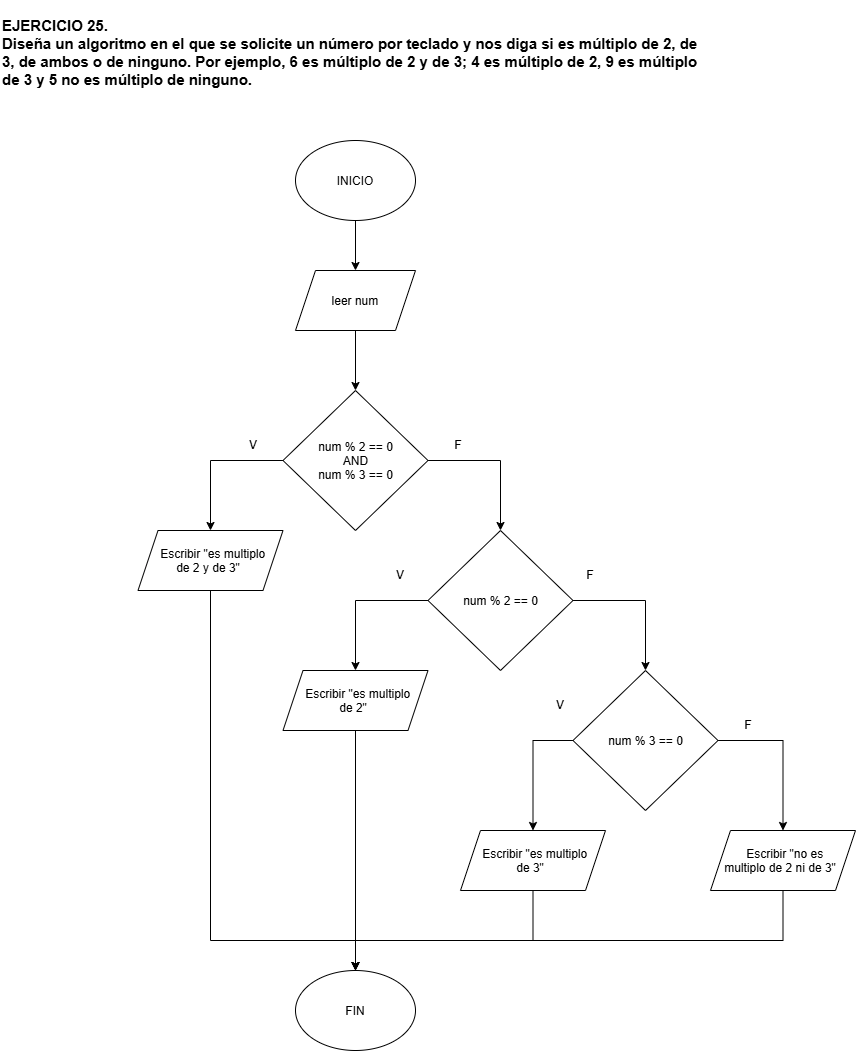

The diagram above was exported from draw.io. Its source (the exported page's mxGraphModel, read from the mxfile embedded in the PNG):
<mxGraphModel dx="930" dy="1336" grid="1" gridSize="10" guides="1" tooltips="1" connect="1" arrows="1" fold="1" page="1" pageScale="1" pageWidth="827" pageHeight="1169" background="light-dark(#ffffff, #121212)" math="0" shadow="0">
  <root>
    <mxCell id="0" />
    <mxCell id="1" parent="0" />
    <mxCell id="fIvRzThYHnrBOZ1PXQcG-1" parent="1" style="text;html=1;whiteSpace=wrap;strokeColor=none;fillColor=none;align=left;verticalAlign=middle;rounded=0;" value="&lt;b&gt;&lt;font style=&quot;font-size: 15px;&quot;&gt;EJERCICIO 25.&lt;br&gt;Diseña un algoritmo en el que se solicite un número por teclado y nos diga si es múltiplo de&amp;nbsp;2, de 3, de ambos o de ninguno. Por ejemplo, 6 es múltiplo de 2 y de 3; 4 es múltiplo de 2, 9 es múltiplo de 3 y 5 no es múltiplo de ninguno.&lt;/font&gt;&lt;/b&gt;&lt;div&gt;&lt;br&gt;&lt;/div&gt;" vertex="1">
      <mxGeometry height="120" width="710" x="80" y="120" as="geometry" />
    </mxCell>
    <mxCell id="fIvRzThYHnrBOZ1PXQcG-5" edge="1" parent="1" source="fIvRzThYHnrBOZ1PXQcG-2" style="edgeStyle=orthogonalEdgeStyle;rounded=0;orthogonalLoop=1;jettySize=auto;html=1;" target="fIvRzThYHnrBOZ1PXQcG-3" value="">
      <mxGeometry relative="1" as="geometry" />
    </mxCell>
    <mxCell id="fIvRzThYHnrBOZ1PXQcG-2" parent="1" style="ellipse;whiteSpace=wrap;html=1;shapeInside=1;" value="INICIO&lt;div&gt;&lt;br/&gt;&lt;/div&gt;" vertex="1">
      <mxGeometry height="80" width="120" x="375" y="260" as="geometry" />
    </mxCell>
    <mxCell id="fIvRzThYHnrBOZ1PXQcG-6" edge="1" parent="1" source="fIvRzThYHnrBOZ1PXQcG-3" style="edgeStyle=orthogonalEdgeStyle;rounded=0;orthogonalLoop=1;jettySize=auto;html=1;" target="fIvRzThYHnrBOZ1PXQcG-4" value="">
      <mxGeometry relative="1" as="geometry" />
    </mxCell>
    <mxCell id="fIvRzThYHnrBOZ1PXQcG-3" parent="1" style="shape=parallelogram;perimeter=parallelogramPerimeter;whiteSpace=wrap;html=1;shapeInside=1;fixedSize=1;" value="leer num" vertex="1">
      <mxGeometry height="60" width="120" x="375" y="390" as="geometry" />
    </mxCell>
    <mxCell id="fIvRzThYHnrBOZ1PXQcG-8" edge="1" parent="1" source="fIvRzThYHnrBOZ1PXQcG-4" style="edgeStyle=orthogonalEdgeStyle;rounded=0;orthogonalLoop=1;jettySize=auto;html=1;entryX=0.5;entryY=0;entryDx=0;entryDy=0;" target="fIvRzThYHnrBOZ1PXQcG-7">
      <mxGeometry relative="1" as="geometry">
        <Array as="points">
          <mxPoint x="290" y="580" />
        </Array>
      </mxGeometry>
    </mxCell>
    <mxCell id="fIvRzThYHnrBOZ1PXQcG-13" edge="1" parent="1" source="fIvRzThYHnrBOZ1PXQcG-4" style="edgeStyle=orthogonalEdgeStyle;rounded=0;orthogonalLoop=1;jettySize=auto;html=1;" target="fIvRzThYHnrBOZ1PXQcG-12">
      <mxGeometry relative="1" as="geometry">
        <Array as="points">
          <mxPoint x="580" y="580" />
        </Array>
      </mxGeometry>
    </mxCell>
    <mxCell id="fIvRzThYHnrBOZ1PXQcG-4" parent="1" style="rhombus;whiteSpace=wrap;html=1;shapeInside=1;" value="num % 2 == 0&lt;br&gt;AND&lt;br&gt;num % 3 == 0" vertex="1">
      <mxGeometry height="140" width="145" x="362.5" y="510" as="geometry" />
    </mxCell>
    <mxCell id="fIvRzThYHnrBOZ1PXQcG-34" edge="1" parent="1" source="fIvRzThYHnrBOZ1PXQcG-7" style="edgeStyle=orthogonalEdgeStyle;rounded=0;orthogonalLoop=1;jettySize=auto;html=1;entryX=0.5;entryY=0;entryDx=0;entryDy=0;" target="fIvRzThYHnrBOZ1PXQcG-33">
      <mxGeometry relative="1" as="geometry">
        <Array as="points">
          <mxPoint x="290" y="1060" />
          <mxPoint x="435" y="1060" />
        </Array>
      </mxGeometry>
    </mxCell>
    <mxCell id="fIvRzThYHnrBOZ1PXQcG-7" parent="1" style="shape=parallelogram;perimeter=parallelogramPerimeter;whiteSpace=wrap;html=1;shapeInside=1;fixedSize=1;" value="Escribir &quot;es multiplo de 2 y de 3&quot;" vertex="1">
      <mxGeometry height="60" width="145" x="217.5" y="650" as="geometry" />
    </mxCell>
    <mxCell id="fIvRzThYHnrBOZ1PXQcG-9" parent="1" style="text;html=1;whiteSpace=wrap;strokeColor=none;fillColor=none;align=center;verticalAlign=middle;rounded=0;" value="V" vertex="1">
      <mxGeometry height="30" width="60" x="302.5" y="550" as="geometry" />
    </mxCell>
    <mxCell id="fIvRzThYHnrBOZ1PXQcG-18" edge="1" parent="1" source="fIvRzThYHnrBOZ1PXQcG-12" style="edgeStyle=orthogonalEdgeStyle;rounded=0;orthogonalLoop=1;jettySize=auto;html=1;entryX=0.5;entryY=0;entryDx=0;entryDy=0;">
      <mxGeometry relative="1" as="geometry">
        <Array as="points">
          <mxPoint x="725" y="720" />
        </Array>
        <mxPoint x="725" y="790" as="targetPoint" />
      </mxGeometry>
    </mxCell>
    <mxCell id="fIvRzThYHnrBOZ1PXQcG-43" edge="1" parent="1" source="fIvRzThYHnrBOZ1PXQcG-12" style="edgeStyle=orthogonalEdgeStyle;rounded=0;orthogonalLoop=1;jettySize=auto;html=1;entryX=0.5;entryY=0;entryDx=0;entryDy=0;" target="fIvRzThYHnrBOZ1PXQcG-15">
      <mxGeometry relative="1" as="geometry">
        <Array as="points">
          <mxPoint x="435" y="720" />
        </Array>
      </mxGeometry>
    </mxCell>
    <mxCell id="fIvRzThYHnrBOZ1PXQcG-12" parent="1" style="rhombus;whiteSpace=wrap;html=1;shapeInside=1;" value="num % 2 == 0&lt;br&gt;&lt;div&gt;&lt;br/&gt;&lt;/div&gt;" vertex="1">
      <mxGeometry height="140" width="145" x="507.5" y="650" as="geometry" />
    </mxCell>
    <mxCell id="fIvRzThYHnrBOZ1PXQcG-14" parent="1" style="text;html=1;whiteSpace=wrap;strokeColor=none;fillColor=none;align=center;verticalAlign=middle;rounded=0;" value="F" vertex="1">
      <mxGeometry height="30" width="60" x="507.5" y="550" as="geometry" />
    </mxCell>
    <mxCell id="fIvRzThYHnrBOZ1PXQcG-42" edge="1" parent="1" source="fIvRzThYHnrBOZ1PXQcG-15" style="edgeStyle=orthogonalEdgeStyle;rounded=0;orthogonalLoop=1;jettySize=auto;html=1;entryX=0.5;entryY=0;entryDx=0;entryDy=0;" target="fIvRzThYHnrBOZ1PXQcG-33">
      <mxGeometry relative="1" as="geometry" />
    </mxCell>
    <mxCell id="fIvRzThYHnrBOZ1PXQcG-15" parent="1" style="shape=parallelogram;perimeter=parallelogramPerimeter;whiteSpace=wrap;html=1;shapeInside=1;fixedSize=1;" value="Escribir &quot;es multiplo de 2&quot;" vertex="1">
      <mxGeometry height="60" width="145" x="362.5" y="790" as="geometry" />
    </mxCell>
    <mxCell id="fIvRzThYHnrBOZ1PXQcG-19" parent="1" style="text;html=1;whiteSpace=wrap;strokeColor=none;fillColor=none;align=center;verticalAlign=middle;rounded=0;" value="V" vertex="1">
      <mxGeometry height="30" width="60" x="450" y="680" as="geometry" />
    </mxCell>
    <mxCell id="fIvRzThYHnrBOZ1PXQcG-20" parent="1" style="text;html=1;whiteSpace=wrap;strokeColor=none;fillColor=none;align=center;verticalAlign=middle;rounded=0;" value="F" vertex="1">
      <mxGeometry height="30" width="60" x="640" y="680" as="geometry" />
    </mxCell>
    <mxCell id="fIvRzThYHnrBOZ1PXQcG-29" edge="1" parent="1" source="fIvRzThYHnrBOZ1PXQcG-21" style="edgeStyle=orthogonalEdgeStyle;rounded=0;orthogonalLoop=1;jettySize=auto;html=1;entryX=0.5;entryY=0;entryDx=0;entryDy=0;" target="fIvRzThYHnrBOZ1PXQcG-27">
      <mxGeometry relative="1" as="geometry">
        <Array as="points">
          <mxPoint x="862.5" y="860" />
        </Array>
      </mxGeometry>
    </mxCell>
    <mxCell id="fIvRzThYHnrBOZ1PXQcG-39" edge="1" parent="1" source="fIvRzThYHnrBOZ1PXQcG-21" style="edgeStyle=orthogonalEdgeStyle;rounded=0;orthogonalLoop=1;jettySize=auto;html=1;entryX=0.5;entryY=0;entryDx=0;entryDy=0;" target="fIvRzThYHnrBOZ1PXQcG-25">
      <mxGeometry relative="1" as="geometry">
        <Array as="points">
          <mxPoint x="612.5" y="860" />
        </Array>
      </mxGeometry>
    </mxCell>
    <mxCell id="fIvRzThYHnrBOZ1PXQcG-21" parent="1" style="rhombus;whiteSpace=wrap;html=1;shapeInside=1;" value="num % 3 == 0&lt;br&gt;&lt;div&gt;&lt;br&gt;&lt;/div&gt;" vertex="1">
      <mxGeometry height="140" width="145" x="652.5" y="790" as="geometry" />
    </mxCell>
    <mxCell id="fIvRzThYHnrBOZ1PXQcG-40" edge="1" parent="1" source="fIvRzThYHnrBOZ1PXQcG-25" style="edgeStyle=orthogonalEdgeStyle;rounded=0;orthogonalLoop=1;jettySize=auto;html=1;entryX=0.5;entryY=0;entryDx=0;entryDy=0;" target="fIvRzThYHnrBOZ1PXQcG-33">
      <mxGeometry relative="1" as="geometry">
        <Array as="points">
          <mxPoint x="612.5" y="1060" />
          <mxPoint x="435" y="1060" />
        </Array>
      </mxGeometry>
    </mxCell>
    <mxCell id="fIvRzThYHnrBOZ1PXQcG-25" parent="1" style="shape=parallelogram;perimeter=parallelogramPerimeter;whiteSpace=wrap;html=1;shapeInside=1;fixedSize=1;" value="Escribir &quot;es multiplo de 3&quot;" vertex="1">
      <mxGeometry height="60" width="145" x="540" y="950" as="geometry" />
    </mxCell>
    <mxCell id="fIvRzThYHnrBOZ1PXQcG-41" edge="1" parent="1" source="fIvRzThYHnrBOZ1PXQcG-27" style="edgeStyle=orthogonalEdgeStyle;rounded=0;orthogonalLoop=1;jettySize=auto;html=1;entryX=0.5;entryY=0;entryDx=0;entryDy=0;" target="fIvRzThYHnrBOZ1PXQcG-33">
      <mxGeometry relative="1" as="geometry">
        <Array as="points">
          <mxPoint x="862.5" y="1060" />
          <mxPoint x="435" y="1060" />
        </Array>
      </mxGeometry>
    </mxCell>
    <mxCell id="fIvRzThYHnrBOZ1PXQcG-27" parent="1" style="shape=parallelogram;perimeter=parallelogramPerimeter;whiteSpace=wrap;html=1;shapeInside=1;fixedSize=1;" value="Escribir &quot;no es multiplo de 2 ni de 3&quot;" vertex="1">
      <mxGeometry height="60" width="145" x="790" y="950" as="geometry" />
    </mxCell>
    <mxCell id="fIvRzThYHnrBOZ1PXQcG-31" parent="1" style="text;html=1;whiteSpace=wrap;strokeColor=none;fillColor=none;align=center;verticalAlign=middle;rounded=0;" value="V" vertex="1">
      <mxGeometry height="30" width="60" x="610" y="810" as="geometry" />
    </mxCell>
    <mxCell id="fIvRzThYHnrBOZ1PXQcG-32" parent="1" style="text;html=1;whiteSpace=wrap;strokeColor=none;fillColor=none;align=center;verticalAlign=middle;rounded=0;" value="F" vertex="1">
      <mxGeometry height="30" width="60" x="797.5" y="830" as="geometry" />
    </mxCell>
    <mxCell id="fIvRzThYHnrBOZ1PXQcG-33" parent="1" style="ellipse;whiteSpace=wrap;html=1;shapeInside=1;" value="FIN" vertex="1">
      <mxGeometry height="80" width="120" x="375" y="1090" as="geometry" />
    </mxCell>
  </root>
</mxGraphModel>